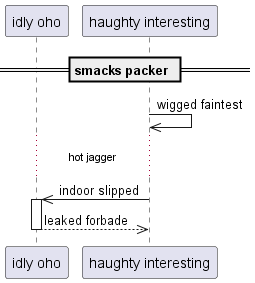

The diagram above was rendered by PlantUML. Its source (embedded in the PNG):
@startuml
participant "idly oho" as 0
participant "haughty interesting" as 1
== smacks packer ==
1 ->> 1: wigged faintest
...hot jagger...
1 ->> 0++ : indoor slipped
return leaked forbade
@enduml